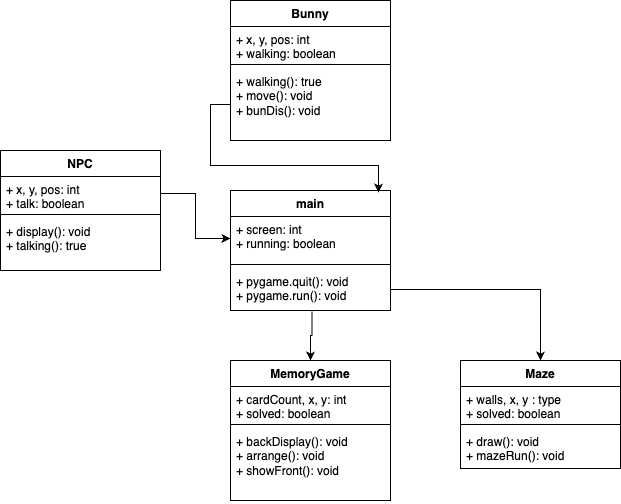

The diagram above was exported from draw.io. Its source (the exported page's mxGraphModel, read from the mxfile embedded in the PNG):
<mxGraphModel dx="2024" dy="1056" grid="1" gridSize="10" guides="0" tooltips="1" connect="1" arrows="1" fold="1" page="1" pageScale="1" pageWidth="1100" pageHeight="850" math="0" shadow="0">
  <root>
    <mxCell id="0" />
    <mxCell id="1" parent="0" />
    <mxCell id="mLqToJAthl0IQRuQmWvz-2" value="Bunny" style="swimlane;fontStyle=1;align=center;verticalAlign=top;childLayout=stackLayout;horizontal=1;startSize=26;horizontalStack=0;resizeParent=1;resizeParentMax=0;resizeLast=0;collapsible=1;marginBottom=0;whiteSpace=wrap;html=1;" parent="1" vertex="1">
      <mxGeometry x="480" y="70" width="160" height="140" as="geometry" />
    </mxCell>
    <mxCell id="mLqToJAthl0IQRuQmWvz-3" value="+ x, y, pos: int&lt;br&gt;+ walking: boolean" style="text;strokeColor=none;fillColor=none;align=left;verticalAlign=top;spacingLeft=4;spacingRight=4;overflow=hidden;rotatable=0;points=[[0,0.5],[1,0.5]];portConstraint=eastwest;whiteSpace=wrap;html=1;" parent="mLqToJAthl0IQRuQmWvz-2" vertex="1">
      <mxGeometry y="26" width="160" height="34" as="geometry" />
    </mxCell>
    <mxCell id="mLqToJAthl0IQRuQmWvz-4" value="" style="line;strokeWidth=1;fillColor=none;align=left;verticalAlign=middle;spacingTop=-1;spacingLeft=3;spacingRight=3;rotatable=0;labelPosition=right;points=[];portConstraint=eastwest;strokeColor=inherit;" parent="mLqToJAthl0IQRuQmWvz-2" vertex="1">
      <mxGeometry y="60" width="160" height="8" as="geometry" />
    </mxCell>
    <mxCell id="mLqToJAthl0IQRuQmWvz-5" value="+ walking(): true&lt;div&gt;+ move(): void&lt;br&gt;+ bunDis(): void&lt;/div&gt;" style="text;strokeColor=none;fillColor=none;align=left;verticalAlign=top;spacingLeft=4;spacingRight=4;overflow=hidden;rotatable=0;points=[[0,0.5],[1,0.5]];portConstraint=eastwest;whiteSpace=wrap;html=1;" parent="mLqToJAthl0IQRuQmWvz-2" vertex="1">
      <mxGeometry y="68" width="160" height="72" as="geometry" />
    </mxCell>
    <mxCell id="mLqToJAthl0IQRuQmWvz-14" value="Maze" style="swimlane;fontStyle=1;align=center;verticalAlign=top;childLayout=stackLayout;horizontal=1;startSize=26;horizontalStack=0;resizeParent=1;resizeParentMax=0;resizeLast=0;collapsible=1;marginBottom=0;whiteSpace=wrap;html=1;" parent="1" vertex="1">
      <mxGeometry x="710" y="430" width="160" height="108" as="geometry" />
    </mxCell>
    <mxCell id="mLqToJAthl0IQRuQmWvz-15" value="+ walls, x, y : type&lt;br&gt;+ solved: boolean" style="text;strokeColor=none;fillColor=none;align=left;verticalAlign=top;spacingLeft=4;spacingRight=4;overflow=hidden;rotatable=0;points=[[0,0.5],[1,0.5]];portConstraint=eastwest;whiteSpace=wrap;html=1;" parent="mLqToJAthl0IQRuQmWvz-14" vertex="1">
      <mxGeometry y="26" width="160" height="34" as="geometry" />
    </mxCell>
    <mxCell id="mLqToJAthl0IQRuQmWvz-16" value="" style="line;strokeWidth=1;fillColor=none;align=left;verticalAlign=middle;spacingTop=-1;spacingLeft=3;spacingRight=3;rotatable=0;labelPosition=right;points=[];portConstraint=eastwest;strokeColor=inherit;" parent="mLqToJAthl0IQRuQmWvz-14" vertex="1">
      <mxGeometry y="60" width="160" height="8" as="geometry" />
    </mxCell>
    <mxCell id="mLqToJAthl0IQRuQmWvz-17" value="+ draw(): void&lt;div&gt;+ mazeRun(): void&lt;/div&gt;" style="text;strokeColor=none;fillColor=none;align=left;verticalAlign=top;spacingLeft=4;spacingRight=4;overflow=hidden;rotatable=0;points=[[0,0.5],[1,0.5]];portConstraint=eastwest;whiteSpace=wrap;html=1;" parent="mLqToJAthl0IQRuQmWvz-14" vertex="1">
      <mxGeometry y="68" width="160" height="40" as="geometry" />
    </mxCell>
    <mxCell id="mLqToJAthl0IQRuQmWvz-18" value="MemoryGame" style="swimlane;fontStyle=1;align=center;verticalAlign=top;childLayout=stackLayout;horizontal=1;startSize=26;horizontalStack=0;resizeParent=1;resizeParentMax=0;resizeLast=0;collapsible=1;marginBottom=0;whiteSpace=wrap;html=1;" parent="1" vertex="1">
      <mxGeometry x="480" y="430" width="160" height="140" as="geometry" />
    </mxCell>
    <mxCell id="mLqToJAthl0IQRuQmWvz-19" value="+ cardCount, x, y: int&lt;br&gt;+ solved: boolean" style="text;strokeColor=none;fillColor=none;align=left;verticalAlign=top;spacingLeft=4;spacingRight=4;overflow=hidden;rotatable=0;points=[[0,0.5],[1,0.5]];portConstraint=eastwest;whiteSpace=wrap;html=1;" parent="mLqToJAthl0IQRuQmWvz-18" vertex="1">
      <mxGeometry y="26" width="160" height="34" as="geometry" />
    </mxCell>
    <mxCell id="mLqToJAthl0IQRuQmWvz-20" value="" style="line;strokeWidth=1;fillColor=none;align=left;verticalAlign=middle;spacingTop=-1;spacingLeft=3;spacingRight=3;rotatable=0;labelPosition=right;points=[];portConstraint=eastwest;strokeColor=inherit;" parent="mLqToJAthl0IQRuQmWvz-18" vertex="1">
      <mxGeometry y="60" width="160" height="8" as="geometry" />
    </mxCell>
    <mxCell id="mLqToJAthl0IQRuQmWvz-21" value="+ backDisplay(): void&lt;div&gt;+ arrange(): void&lt;/div&gt;&lt;div&gt;+ showFront(): void&lt;/div&gt;" style="text;strokeColor=none;fillColor=none;align=left;verticalAlign=top;spacingLeft=4;spacingRight=4;overflow=hidden;rotatable=0;points=[[0,0.5],[1,0.5]];portConstraint=eastwest;whiteSpace=wrap;html=1;" parent="mLqToJAthl0IQRuQmWvz-18" vertex="1">
      <mxGeometry y="68" width="160" height="72" as="geometry" />
    </mxCell>
    <mxCell id="mLqToJAthl0IQRuQmWvz-23" style="edgeStyle=orthogonalEdgeStyle;rounded=0;orthogonalLoop=1;jettySize=auto;html=1;exitX=0.509;exitY=1.024;exitDx=0;exitDy=0;entryX=0.5;entryY=0;entryDx=0;entryDy=0;exitPerimeter=0;" parent="1" source="mLqToJAthl0IQRuQmWvz-28" target="mLqToJAthl0IQRuQmWvz-18" edge="1">
      <mxGeometry relative="1" as="geometry" />
    </mxCell>
    <mxCell id="mLqToJAthl0IQRuQmWvz-25" value="main" style="swimlane;fontStyle=1;align=center;verticalAlign=top;childLayout=stackLayout;horizontal=1;startSize=26;horizontalStack=0;resizeParent=1;resizeParentMax=0;resizeLast=0;collapsible=1;marginBottom=0;whiteSpace=wrap;html=1;" parent="1" vertex="1">
      <mxGeometry x="480" y="260" width="160" height="120" as="geometry" />
    </mxCell>
    <mxCell id="mLqToJAthl0IQRuQmWvz-26" value="+ screen: int&lt;br&gt;+ running: boolean" style="text;strokeColor=none;fillColor=none;align=left;verticalAlign=top;spacingLeft=4;spacingRight=4;overflow=hidden;rotatable=0;points=[[0,0.5],[1,0.5]];portConstraint=eastwest;whiteSpace=wrap;html=1;" parent="mLqToJAthl0IQRuQmWvz-25" vertex="1">
      <mxGeometry y="26" width="160" height="44" as="geometry" />
    </mxCell>
    <mxCell id="mLqToJAthl0IQRuQmWvz-27" value="" style="line;strokeWidth=1;fillColor=none;align=left;verticalAlign=middle;spacingTop=-1;spacingLeft=3;spacingRight=3;rotatable=0;labelPosition=right;points=[];portConstraint=eastwest;strokeColor=inherit;" parent="mLqToJAthl0IQRuQmWvz-25" vertex="1">
      <mxGeometry y="70" width="160" height="8" as="geometry" />
    </mxCell>
    <mxCell id="mLqToJAthl0IQRuQmWvz-28" value="+ pygame.quit(): void&lt;br&gt;+ pygame.run(): void" style="text;strokeColor=none;fillColor=none;align=left;verticalAlign=top;spacingLeft=4;spacingRight=4;overflow=hidden;rotatable=0;points=[[0,0.5],[1,0.5]];portConstraint=eastwest;whiteSpace=wrap;html=1;" parent="mLqToJAthl0IQRuQmWvz-25" vertex="1">
      <mxGeometry y="78" width="160" height="42" as="geometry" />
    </mxCell>
    <mxCell id="mLqToJAthl0IQRuQmWvz-29" style="edgeStyle=orthogonalEdgeStyle;rounded=0;orthogonalLoop=1;jettySize=auto;html=1;exitX=1;exitY=0.5;exitDx=0;exitDy=0;entryX=0.5;entryY=0;entryDx=0;entryDy=0;" parent="1" source="mLqToJAthl0IQRuQmWvz-28" target="mLqToJAthl0IQRuQmWvz-14" edge="1">
      <mxGeometry relative="1" as="geometry" />
    </mxCell>
    <mxCell id="mLqToJAthl0IQRuQmWvz-30" value="NPC" style="swimlane;fontStyle=1;align=center;verticalAlign=top;childLayout=stackLayout;horizontal=1;startSize=26;horizontalStack=0;resizeParent=1;resizeParentMax=0;resizeLast=0;collapsible=1;marginBottom=0;whiteSpace=wrap;html=1;" parent="1" vertex="1">
      <mxGeometry x="250" y="220" width="160" height="120" as="geometry" />
    </mxCell>
    <mxCell id="mLqToJAthl0IQRuQmWvz-31" value="+ x, y, pos: int&lt;br&gt;+ talk: boolean" style="text;strokeColor=none;fillColor=none;align=left;verticalAlign=top;spacingLeft=4;spacingRight=4;overflow=hidden;rotatable=0;points=[[0,0.5],[1,0.5]];portConstraint=eastwest;whiteSpace=wrap;html=1;" parent="mLqToJAthl0IQRuQmWvz-30" vertex="1">
      <mxGeometry y="26" width="160" height="34" as="geometry" />
    </mxCell>
    <mxCell id="mLqToJAthl0IQRuQmWvz-32" value="" style="line;strokeWidth=1;fillColor=none;align=left;verticalAlign=middle;spacingTop=-1;spacingLeft=3;spacingRight=3;rotatable=0;labelPosition=right;points=[];portConstraint=eastwest;strokeColor=inherit;" parent="mLqToJAthl0IQRuQmWvz-30" vertex="1">
      <mxGeometry y="60" width="160" height="8" as="geometry" />
    </mxCell>
    <mxCell id="mLqToJAthl0IQRuQmWvz-33" value="+ display(): void&lt;br&gt;+ talking(): true" style="text;strokeColor=none;fillColor=none;align=left;verticalAlign=top;spacingLeft=4;spacingRight=4;overflow=hidden;rotatable=0;points=[[0,0.5],[1,0.5]];portConstraint=eastwest;whiteSpace=wrap;html=1;" parent="mLqToJAthl0IQRuQmWvz-30" vertex="1">
      <mxGeometry y="68" width="160" height="52" as="geometry" />
    </mxCell>
    <mxCell id="mLqToJAthl0IQRuQmWvz-34" value="" style="edgeStyle=orthogonalEdgeStyle;rounded=0;orthogonalLoop=1;jettySize=auto;html=1;" parent="1" source="mLqToJAthl0IQRuQmWvz-31" target="mLqToJAthl0IQRuQmWvz-26" edge="1">
      <mxGeometry relative="1" as="geometry" />
    </mxCell>
    <mxCell id="mLqToJAthl0IQRuQmWvz-36" style="edgeStyle=orthogonalEdgeStyle;rounded=0;orthogonalLoop=1;jettySize=auto;html=1;entryX=0.925;entryY=0.017;entryDx=0;entryDy=0;entryPerimeter=0;" parent="1" source="mLqToJAthl0IQRuQmWvz-5" target="mLqToJAthl0IQRuQmWvz-25" edge="1">
      <mxGeometry relative="1" as="geometry" />
    </mxCell>
  </root>
</mxGraphModel>